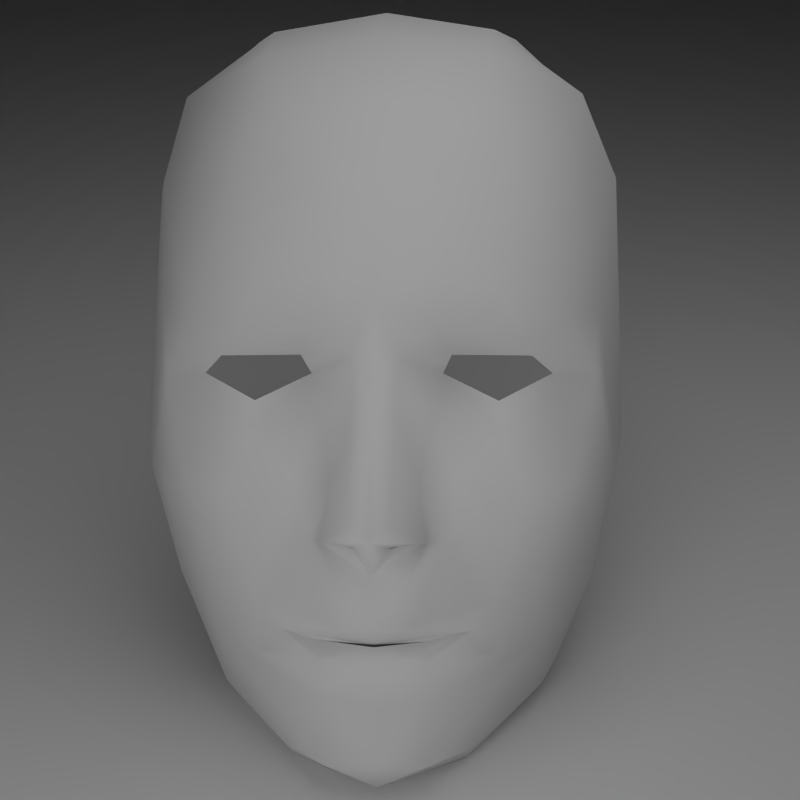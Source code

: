 # Source: MatPreview_gen2_face.blend  (saved by Blender 2.68.0; exported with 4.5.12 LTS)
import bpy
from mathutils import Matrix  # noqa: F401  (used for matrix-valued properties, if any)

bpy.ops.wm.read_factory_settings(use_empty=True)
scene = bpy.context.scene
scene.name = 'Scene'

# ---- collections
col_collection_1 = bpy.data.collections.new('Collection 1'); scene.collection.children.link(col_collection_1)

# ---- materials (node trees are filled in below, after node groups)
mat_room = bpy.data.materials.new('Room')
mat_room.alpha_threshold = 0.0
mat_room.diffuse_color = (0.64, 0.64, 0.64, 1.0)
mat_room.roughness = 0.5
mat_room.line_color = (0.0, 0.0, 0.0, 1.0)
mat_face = bpy.data.materials.new('Face')
mat_face.alpha_threshold = 0.0
mat_face.diffuse_color = (0.64, 0.64, 0.64, 1.0)
mat_face.roughness = 0.5
mat_face.line_color = (0.0, 0.0, 0.0, 1.0)

# ---- material node trees

# ---- world
world_world = bpy.data.worlds.new('World'); scene.world = world_world
world_world.color = (0.05088, 0.05088, 0.05088)
world_world.use_sun_shadow = False
world_world.sun_shadow_jitter_overblur = 0.0
world_world.cycles.sampling_method = 'MANUAL'
world_world.cycles.sample_map_resolution = 256

# ---- cameras
cam_camera = bpy.data.cameras.new('Camera')
cam_camera.clip_end = 100.0
cam_camera.lens = 52.36
cam_camera.sensor_width = 32.0
cam_camera.sensor_height = 18.0
cam_camera.ortho_scale = 7.314
cam_camera.dof.focus_distance = 0.0
cam_camera.dof.aperture_fstop = 128.0

# ---- lights
light_lamp_001 = bpy.data.lights.new('Lamp.001', 'AREA')
light_lamp_001.transmission_factor = 0.0
light_lamp_001.cutoff_distance = 30.0
light_lamp_001.energy = 78.54
light_lamp_001.shadow_buffer_clip_start = 1.001
light_lamp_001.shadow_soft_size = 1.0
light_lamp_001.shadow_maximum_resolution = 0.006
light_lamp_001.use_absolute_resolution = True
light_lamp_001.size = 1.0
light_lamp_001.size_y = 1.0
light_lamp_001.cycles.use_multiple_importance_sampling = False
light_lamp = bpy.data.lights.new('Lamp', 'AREA')
light_lamp.transmission_factor = 0.0
light_lamp.cutoff_distance = 30.0
light_lamp.energy = 78.54
light_lamp.shadow_buffer_clip_start = 1.001
light_lamp.shadow_soft_size = 1.0
light_lamp.shadow_maximum_resolution = 0.006
light_lamp.use_absolute_resolution = True
light_lamp.size = 1.0
light_lamp.size_y = 1.0
light_lamp.cycles.use_multiple_importance_sampling = False

# ---- meshes
me_cube_001 = bpy.data.meshes.new('Cube.001')
me_cube_001.from_pydata([(-1.0, -1.0, -1.0), (-1.0, 1.0, -1.0), (1.0, 1.0, -1.0), (1.0, -1.0, -1.0), (-1.0, -1.0, 1.0), (-1.0, 1.0, 1.0), (1.0, 1.0, 1.0), (1.0, -1.0, 1.0)], [], [(4, 5, 1, 0), (5, 6, 2, 1), (6, 7, 3, 2), (7, 4, 0, 3), (0, 1, 2, 3), (7, 6, 5, 4)])
_uv = me_cube_001.uv_layers.new(name='UVMap')
_uv.uv.foreach_set('vector', [0.1258, -0.5748, 0.8974, -0.5748, 0.8974, 0.1968, 0.1258, 0.1968, 1.669, 0.1968, 1.669, 0.9685, 0.8974, 0.9685, 0.8974, 0.1968, 0.8974, 1.74, 0.1258, 1.74, 0.1258, 0.9685, 0.8974, 0.9685, -0.6459, 0.9685, -0.6459, 0.1968, 0.1258, 0.1968, 0.1258, 0.9685, 0.1258, 0.1968, 0.8974, 0.1968, 0.8974, 0.9685, 0.1258, 0.9685, 0.1258, -1.346, 0.8974, -1.346, 0.8974, -0.5748, 0.1258, -0.5748])
me_cube_001.materials.append(mat_room)
me_cube_001.use_remesh_preserve_volume = False
me_cube_001.use_remesh_preserve_attributes = False
me_cube_001.use_mirror_vertex_groups = False
me_cube_001.update()
me_v4_face_v2 = bpy.data.meshes.new('v4_face-v2')
me_v4_face_v2.from_pydata([(0.01317, 0.004939, 0.001933), (8.037e-07, 0.04502, -0.005509), (8.037e-07, 0.00669, 0.006467), (0.0, -0.008039, 0.01583), (0.01911, 0.007754, -0.001048), (0.008124, 0.009886, 0.002172), (-0.01317, 0.004939, 0.001933), (-0.01911, 0.007754, -0.001048), (-0.008124, 0.009886, 0.002172), (8.037e-07, -0.02047, 0.007044), (8.037e-07, -0.02062, 0.007505), (0.005461, -0.02057, 0.005181), (-0.005478, -0.02057, 0.005189), (8.037e-07, -0.03385, 0.005527), (0.01267, -0.0165, 0.0043), (8.037e-07, -0.01277, 0.009653), (0.003633, -0.009428, 0.009344), (0.001994, -0.009706, 0.0098), (0.001726, -0.009309, 0.01169), (-0.01267, -0.0165, 0.0043), (-0.003631, -0.009428, 0.009344), (-0.001992, -0.009706, 0.0098), (-0.001724, -0.009309, 0.01169), (0.02427, 0.007452, -0.005098), (-0.02427, 0.007452, -0.005098), (0.01005, -0.01986, 0.003227), (-0.01005, -0.01986, 0.003227), (8.037e-07, -0.0372, -0.01199), (0.02418, -0.005652, -0.002965), (-0.02417, -0.005664, -0.002958), (0.02752, 0.02895, -0.01778), (-0.02753, 0.0288, -0.01777), (8.037e-07, 0.02495, 0.006284), (0.01017, -0.0344, -0.001232), (-0.01017, -0.0344, -0.001232), (0.01832, 0.03241, -0.002257), (-0.01832, 0.03241, -0.002256), (0.02822, -0.001079, -0.01515), (-0.02831, -0.0001559, -0.01523), (8.037e-07, 0.01547, 0.007394), (0.004455, -0.003444, 0.007199), (-0.004455, -0.003444, 0.007199), (0.0188, -0.0107, 0.001523), (-0.0188, -0.0107, 0.001523), (0.01666, 0.00982, 0.002523), (-0.01666, 0.00982, 0.002523), (0.02685, 0.0297, -0.01054), (-0.02564, 0.02962, -0.01056), (8.037e-07, -0.01762, 0.01069), (0.005645, -0.009429, 0.00847), (-0.005645, -0.009429, 0.00847), (0.0, -0.02724, 0.005899), (0.006717, 0.01273, 0.00588), (-0.006715, 0.01273, 0.00588), (0.01821, -0.02172, -0.002602), (-0.01821, -0.02172, -0.002602), (0.002625, 0.009681, 0.005679), (-0.002624, 0.009681, 0.005679), (0.01422, -0.03345, -0.01232), (-0.0141, -0.03351, -0.01232), (0.004389, -0.01806, 0.00968), (-0.004388, -0.01806, 0.00968), (0.02307, 0.03953, -0.01197), (-0.02307, 0.03953, -0.01197), (0.005936, -0.027, 0.004811), (-0.005935, -0.027, 0.004811), (0.007172, 0.007779, 0.0002422), (-0.007172, 0.007779, 0.0002422), (8.037e-07, 0.05064, -0.01968), (0.02488, -0.01702, -0.01376), (-0.02488, -0.01699, -0.01376), (0.006875, -0.009546, 0.005778), (-0.006873, -0.009546, 0.005778), (0.01292, 0.04728, -0.01368), (-0.01292, 0.04727, -0.01367), (0.01627, -0.004866, 0.003507), (-0.01627, -0.004866, 0.003507), (0.01567, 0.04718, -0.01937), (-0.01567, 0.04718, -0.01937), (0.0, -0.02331, 0.009082), (0.01386, 0.03212, 0.001232), (-0.01386, 0.03212, 0.001232), (0.0204, -0.02742, -0.01285), (-0.02043, -0.02738, -0.01285), (0.002282, -0.00675, 0.01465), (-0.002281, -0.00675, 0.01465), (0.0201, 0.01362, 0.00206), (-0.0201, 0.01362, 0.00206), (0.013, -0.0224, 0.002582), (-0.013, -0.0224, 0.002582), (0.02443, 0.01435, -0.004371), (-0.02443, 0.01436, -0.004372), (8.037e-07, 0.03683, 0.002567), (0.005905, -0.03448, 0.00414), (-0.005904, -0.03448, 0.00414), (0.008452, -0.002896, 0.005323), (-0.00845, -0.002895, 0.005323), (0.01272, 0.04308, -0.005552), (-0.01272, 0.04308, -0.005552), (0.006029, 0.003043, 0.003397), (-0.006027, 0.003043, 0.003397), (0.02681, -0.003801, -0.007955), (-0.02686, -0.003768, -0.00806), (0.00585, -0.02198, 0.007589), (-0.005844, -0.02198, 0.007591), (0.01241, 0.01708, 0.005361), (-0.0124, 0.01708, 0.005361), (0.01853, -0.0291, -0.008799), (-0.01853, -0.02912, -0.008834), (0.003822, -0.01336, 0.00856), (-0.00382, -0.01336, 0.00856), (0.01371, 0.001522, 0.002198), (-0.01371, 0.001522, 0.002198), (0.02316, 0.04012, -0.01876), (-0.02315, 0.04012, -0.01876), (0.005878, 0.01854, 0.006825), (-0.005876, 0.01854, 0.006825), (0.0, -0.03759, 0.002442), (0.02124, -0.003886, 0.0004338), (-0.02123, -0.003886, 0.0004337), (0.009328, 0.03558, 0.001408), (-0.009326, 0.03558, 0.001408), (0.002182, 0.0051, 0.006555), (-0.002181, 0.0051, 0.006555), (0.0279, 0.001112, -0.01123), (-0.0279, 0.001129, -0.01124), (0.009833, -0.0365, -0.004209), (-0.009832, -0.0365, -0.004204)], [], [(111, 0, 66), (35, 46, 62), (124, 30, 46), (0, 111, 4), (52, 5, 44), (40, 122, 84), (112, 67, 6), (63, 47, 36), (47, 31, 125), (112, 6, 7), (45, 8, 53), (123, 41, 85), (9, 25, 60), (61, 26, 9), (28, 54, 69), (64, 51, 13), (71, 60, 14), (71, 14, 95), (84, 49, 40), (17, 18, 15), (3, 15, 18), (3, 18, 49), (16, 17, 15), (55, 29, 70), (13, 51, 65), (61, 72, 19), (96, 19, 72), (50, 85, 41), (22, 21, 15), (15, 3, 22), (22, 3, 50), (15, 21, 20), (25, 14, 60), (19, 26, 61), (118, 23, 4), (46, 35, 86), (24, 119, 7), (87, 36, 47), (11, 25, 9), (103, 25, 11), (26, 12, 9), (12, 26, 104), (55, 34, 94), (93, 33, 54), (23, 118, 28), (42, 54, 28), (119, 24, 29), (55, 43, 29), (35, 62, 97), (63, 36, 98), (106, 81, 87), (86, 80, 105), (117, 27, 126), (127, 27, 117), (32, 105, 80), (120, 97, 92), (106, 32, 81), (98, 121, 92), (37, 101, 69), (30, 124, 37), (70, 102, 38), (38, 125, 31), (57, 53, 8), (52, 56, 5), (99, 111, 66), (66, 122, 99), (112, 100, 67), (100, 123, 67), (42, 14, 54), (75, 95, 14), (55, 19, 43), (96, 76, 19), (23, 44, 4), (7, 45, 24), (90, 46, 86), (46, 90, 124), (47, 91, 87), (125, 91, 47), (48, 15, 110), (109, 15, 48), (49, 16, 15), (49, 18, 16), (15, 20, 50), (20, 22, 50), (103, 11, 10), (12, 104, 10), (39, 56, 52), (32, 39, 115), (57, 39, 53), (39, 32, 116), (93, 54, 64), (14, 88, 54), (55, 94, 65), (55, 89, 19), (2, 56, 39), (56, 122, 66), (39, 57, 2), (123, 57, 67), (58, 126, 27), (107, 54, 33), (27, 127, 59), (55, 108, 34), (60, 48, 9), (60, 109, 48), (9, 48, 61), (110, 61, 48), (30, 113, 46), (47, 114, 31), (64, 88, 103), (64, 54, 88), (89, 65, 104), (89, 55, 65), (66, 5, 56), (57, 8, 67), (74, 68, 78), (77, 68, 73), (58, 107, 126), (108, 59, 127), (49, 71, 40), (60, 71, 109), (72, 50, 41), (110, 72, 61), (73, 68, 1), (97, 1, 92), (1, 68, 74), (92, 1, 98), (118, 4, 75), (42, 75, 14), (76, 7, 119), (76, 43, 19), (77, 73, 113), (114, 74, 78), (65, 51, 79), (79, 51, 64), (80, 35, 97), (86, 35, 80), (98, 36, 81), (36, 87, 81), (69, 54, 107), (55, 70, 108), (2, 3, 84), (84, 3, 49), (3, 2, 85), (50, 3, 85), (86, 105, 44), (23, 86, 44), (106, 87, 45), (87, 24, 45), (14, 25, 88), (88, 25, 103), (26, 19, 89), (104, 26, 89), (23, 101, 90), (23, 90, 86), (102, 24, 91), (91, 24, 87), (32, 92, 121), (92, 32, 120), (13, 93, 64), (117, 33, 93), (65, 94, 13), (34, 117, 94), (71, 95, 40), (40, 99, 122), (41, 96, 72), (123, 100, 41), (97, 62, 73), (1, 97, 73), (63, 98, 74), (98, 1, 74), (99, 95, 111), (40, 95, 99), (96, 100, 112), (96, 41, 100), (101, 28, 69), (23, 28, 101), (29, 102, 70), (29, 24, 102), (64, 103, 79), (10, 79, 103), (79, 104, 65), (104, 79, 10), (105, 52, 44), (115, 39, 52), (53, 106, 45), (39, 116, 53), (107, 82, 69), (58, 82, 107), (70, 83, 108), (83, 59, 108), (49, 109, 71), (49, 15, 109), (72, 110, 50), (110, 15, 50), (75, 4, 111), (75, 111, 95), (7, 76, 112), (96, 112, 76), (46, 113, 62), (62, 113, 73), (63, 114, 47), (74, 114, 63), (115, 105, 32), (52, 105, 115), (106, 116, 32), (116, 106, 53), (13, 94, 117), (93, 13, 117), (28, 118, 42), (118, 75, 42), (119, 29, 43), (43, 76, 119), (80, 120, 32), (120, 80, 97), (32, 121, 81), (98, 81, 121), (122, 2, 84), (122, 56, 2), (2, 123, 85), (2, 57, 123), (101, 37, 124), (101, 124, 90), (125, 38, 102), (125, 102, 91), (107, 33, 126), (117, 126, 33), (127, 34, 108), (34, 127, 117)])
me_v4_face_v2.polygons.foreach_set('use_smooth', [True] * 228)
_uv = me_v4_face_v2.uv_layers.new(name='UVMap')
_uv.uv.foreach_set('vector', [0.6125, 0.4067, 0.6287, 0.4307, 0.5886, 0.4338, 0.6479, 0.6182, 0.7063, 0.6003, 0.6738, 0.6584, 0.7261, 0.4041, 0.7214, 0.5959, 0.7063, 0.6003, 0.6287, 0.4307, 0.6125, 0.4067, 0.6526, 0.4329, 0.5569, 0.4788, 0.5862, 0.4373, 0.6426, 0.4373, 0.5488, 0.3811, 0.5208, 0.4297, 0.5237, 0.3579, 0.3936, 0.4067, 0.4202, 0.4351, 0.3779, 0.4294, 0.3293, 0.6584, 0.2966, 0.6003, 0.355, 0.6182, 0.2966, 0.6003, 0.2812, 0.595, 0.2803, 0.4043, 0.3936, 0.4067, 0.3779, 0.4294, 0.342, 0.4346, 0.3589, 0.4414, 0.4182, 0.4382, 0.4495, 0.4788, 0.4856, 0.4297, 0.4619, 0.3811, 0.4873, 0.3579, 0.5024, 0.2515, 0.5757, 0.2488, 0.5339, 0.2715, 0.4744, 0.2754, 0.4275, 0.249, 0.5024, 0.2515, 0.6987, 0.365, 0.647, 0.2383, 0.6987, 0.2698, 0.5471, 0.1809, 0.501, 0.1765, 0.5, 0.1616, 0.5657, 0.3354, 0.5339, 0.2715, 0.6013, 0.2732, 0.5657, 0.3354, 0.6013, 0.2732, 0.5732, 0.3826, 0.5237, 0.3579, 0.5581, 0.3345, 0.5488, 0.3811, 0.5259, 0.3279, 0.5254, 0.335, 0.5046, 0.311, 0.5037, 0.3406, 0.5046, 0.311, 0.5254, 0.335, 0.5037, 0.3406, 0.5254, 0.335, 0.5581, 0.3345, 0.5356, 0.332, 0.5259, 0.3279, 0.5046, 0.311, 0.3528, 0.2385, 0.3125, 0.3647, 0.3013, 0.27, 0.5, 0.1616, 0.501, 0.1765, 0.4507, 0.1887, 0.4744, 0.2754, 0.4395, 0.3347, 0.3987, 0.2732, 0.438, 0.3826, 0.3987, 0.2732, 0.4395, 0.3347, 0.4456, 0.334, 0.4873, 0.3579, 0.4619, 0.3811, 0.4729, 0.3345, 0.4678, 0.3286, 0.5046, 0.311, 0.5046, 0.311, 0.5037, 0.3406, 0.4729, 0.3345, 0.4729, 0.3345, 0.5037, 0.3406, 0.4456, 0.334, 0.5046, 0.311, 0.4678, 0.3286, 0.4624, 0.3342, 0.5757, 0.2488, 0.6013, 0.2732, 0.5339, 0.2715, 0.3987, 0.2732, 0.4275, 0.249, 0.4744, 0.2754, 0.6753, 0.3762, 0.697, 0.4448, 0.6526, 0.4329, 0.7063, 0.6003, 0.6479, 0.6182, 0.6714, 0.4875, 0.3103, 0.4387, 0.3357, 0.3762, 0.342, 0.4346, 0.3423, 0.4844, 0.355, 0.6182, 0.2966, 0.6003, 0.5498, 0.2322, 0.5757, 0.2488, 0.5024, 0.2515, 0.5508, 0.2188, 0.5757, 0.2488, 0.5498, 0.2322, 0.4275, 0.249, 0.4524, 0.2302, 0.5024, 0.2515, 0.4524, 0.2302, 0.4275, 0.249, 0.45, 0.2183, 0.3528, 0.2385, 0.415, 0.1567, 0.4529, 0.1577, 0.5474, 0.1577, 0.5852, 0.1567, 0.647, 0.2383, 0.697, 0.4448, 0.6753, 0.3762, 0.6987, 0.365, 0.6555, 0.3325, 0.647, 0.2383, 0.6987, 0.365, 0.3357, 0.3762, 0.3103, 0.4387, 0.3125, 0.3647, 0.3528, 0.2385, 0.355, 0.3325, 0.3125, 0.3647, 0.6479, 0.6182, 0.6738, 0.6584, 0.6003, 0.6821, 0.3293, 0.6584, 0.355, 0.6182, 0.4028, 0.6821, 0.4041, 0.5068, 0.3906, 0.6162, 0.3423, 0.4844, 0.6714, 0.4875, 0.6121, 0.6165, 0.5938, 0.5061, 0.5007, 0.1218, 0.5, 0.1401, 0.5784, 0.1445, 0.4214, 0.1445, 0.5, 0.1401, 0.5007, 0.1218, 0.5029, 0.5574, 0.5938, 0.5061, 0.6121, 0.6165, 0.5762, 0.6387, 0.6003, 0.6821, 0.5012, 0.6465, 0.4041, 0.5068, 0.5029, 0.5574, 0.3906, 0.6162, 0.4028, 0.6821, 0.427, 0.6387, 0.5012, 0.6465, 0.7285, 0.3899, 0.7197, 0.3767, 0.6987, 0.2698, 0.7214, 0.5959, 0.7261, 0.4041, 0.7285, 0.3899, 0.3013, 0.27, 0.2908, 0.377, 0.2769, 0.396, 0.2769, 0.396, 0.2803, 0.4043, 0.2812, 0.595, 0.4819, 0.4592, 0.4495, 0.4788, 0.4182, 0.4382, 0.5569, 0.4788, 0.5244, 0.4592, 0.5862, 0.4373, 0.5513, 0.4165, 0.6125, 0.4067, 0.5886, 0.4338, 0.5886, 0.4338, 0.5208, 0.4297, 0.5513, 0.4165, 0.3936, 0.4067, 0.4551, 0.4165, 0.4202, 0.4351, 0.4551, 0.4165, 0.4856, 0.4297, 0.4202, 0.4351, 0.6555, 0.3325, 0.6013, 0.2732, 0.647, 0.2383, 0.6355, 0.3699, 0.5732, 0.3826, 0.6013, 0.2732, 0.3528, 0.2385, 0.3987, 0.2732, 0.355, 0.3325, 0.438, 0.3826, 0.3755, 0.3699, 0.3987, 0.2732, 0.697, 0.4448, 0.6426, 0.4373, 0.6526, 0.4329, 0.342, 0.4346, 0.3589, 0.4414, 0.3103, 0.4387, 0.6985, 0.4893, 0.7063, 0.6003, 0.6714, 0.4875, 0.7063, 0.6003, 0.6985, 0.4893, 0.7261, 0.4041, 0.2966, 0.6003, 0.3079, 0.4893, 0.3423, 0.4844, 0.2803, 0.4043, 0.3079, 0.4893, 0.2966, 0.6003, 0.5034, 0.281, 0.5046, 0.311, 0.4763, 0.3081, 0.5325, 0.3081, 0.5046, 0.311, 0.5034, 0.281, 0.5581, 0.3345, 0.5356, 0.332, 0.5046, 0.311, 0.5581, 0.3345, 0.5254, 0.335, 0.5356, 0.332, 0.5046, 0.311, 0.4624, 0.3342, 0.4456, 0.334, 0.4624, 0.3342, 0.4729, 0.3345, 0.4456, 0.334, 0.5508, 0.2188, 0.5498, 0.2322, 0.4995, 0.2292, 0.4524, 0.2302, 0.45, 0.2183, 0.4995, 0.2292, 0.5029, 0.4963, 0.5244, 0.4592, 0.5569, 0.4788, 0.5029, 0.5574, 0.5029, 0.4963, 0.55, 0.5161, 0.4819, 0.4592, 0.5029, 0.4963, 0.4495, 0.4788, 0.5029, 0.4963, 0.5029, 0.5574, 0.4561, 0.5161, 0.5474, 0.1577, 0.647, 0.2383, 0.5471, 0.1809, 0.6013, 0.2732, 0.5964, 0.2229, 0.647, 0.2383, 0.3528, 0.2385, 0.4529, 0.1577, 0.4507, 0.1887, 0.3528, 0.2385, 0.4033, 0.2229, 0.3987, 0.2732, 0.5029, 0.4399, 0.5244, 0.4592, 0.5029, 0.4963, 0.5244, 0.4592, 0.5208, 0.4297, 0.5886, 0.4338, 0.5029, 0.4963, 0.4819, 0.4592, 0.5029, 0.4399, 0.4856, 0.4297, 0.4819, 0.4592, 0.4202, 0.4351, 0.6138, 0.1643, 0.5784, 0.1445, 0.5, 0.1401, 0.6479, 0.1921, 0.647, 0.2383, 0.5852, 0.1567, 0.5, 0.1401, 0.4214, 0.1445, 0.3872, 0.1638, 0.3528, 0.2385, 0.3518, 0.1921, 0.415, 0.1567, 0.5339, 0.2715, 0.5034, 0.281, 0.5024, 0.2515, 0.5339, 0.2715, 0.5325, 0.3081, 0.5034, 0.281, 0.5024, 0.2515, 0.5034, 0.281, 0.4744, 0.2754, 0.4763, 0.3081, 0.4744, 0.2754, 0.5034, 0.281, 0.7214, 0.5959, 0.6865, 0.6677, 0.7063, 0.6003, 0.2966, 0.6003, 0.3167, 0.6677, 0.2812, 0.595, 0.5471, 0.1809, 0.5964, 0.2229, 0.5508, 0.2188, 0.5471, 0.1809, 0.647, 0.2383, 0.5964, 0.2229, 0.4033, 0.2229, 0.4507, 0.1887, 0.45, 0.2183, 0.4033, 0.2229, 0.3528, 0.2385, 0.4507, 0.1887, 0.5886, 0.4338, 0.5862, 0.4373, 0.5244, 0.4592, 0.4819, 0.4592, 0.4182, 0.4382, 0.4202, 0.4351, 0.3982, 0.7139, 0.5012, 0.7354, 0.3762, 0.7131, 0.6267, 0.7131, 0.5012, 0.7354, 0.605, 0.7139, 0.6138, 0.1643, 0.6479, 0.1921, 0.5784, 0.1445, 0.3518, 0.1921, 0.3872, 0.1638, 0.4214, 0.1445, 0.5581, 0.3345, 0.5657, 0.3354, 0.5488, 0.3811, 0.5339, 0.2715, 0.5657, 0.3354, 0.5325, 0.3081, 0.4395, 0.3347, 0.4456, 0.334, 0.4619, 0.3811, 0.4763, 0.3081, 0.4395, 0.3347, 0.4744, 0.2754, 0.605, 0.7139, 0.5012, 0.7354, 0.5012, 0.6992, 0.6003, 0.6821, 0.5012, 0.6992, 0.5012, 0.6465, 0.5012, 0.6992, 0.5012, 0.7354, 0.3982, 0.7139, 0.5012, 0.6465, 0.5012, 0.6992, 0.4028, 0.6821, 0.6753, 0.3762, 0.6526, 0.4329, 0.6355, 0.3699, 0.6555, 0.3325, 0.6355, 0.3699, 0.6013, 0.2732, 0.3755, 0.3699, 0.342, 0.4346, 0.3357, 0.3762, 0.3755, 0.3699, 0.355, 0.3325, 0.3987, 0.2732, 0.6267, 0.7131, 0.605, 0.7139, 0.6865, 0.6677, 0.3167, 0.6677, 0.3982, 0.7139, 0.3762, 0.7131, 0.4507, 0.1887, 0.501, 0.1765, 0.5012, 0.2188, 0.5012, 0.2188, 0.501, 0.1765, 0.5471, 0.1809, 0.6121, 0.6165, 0.6479, 0.6182, 0.6003, 0.6821, 0.6714, 0.4875, 0.6479, 0.6182, 0.6121, 0.6165, 0.4028, 0.6821, 0.355, 0.6182, 0.3906, 0.6162, 0.355, 0.6182, 0.3423, 0.4844, 0.3906, 0.6162, 0.6987, 0.2698, 0.647, 0.2383, 0.6479, 0.1921, 0.3528, 0.2385, 0.3013, 0.27, 0.3518, 0.1921, 0.5029, 0.4399, 0.5037, 0.3406, 0.5237, 0.3579, 0.5237, 0.3579, 0.5037, 0.3406, 0.5581, 0.3345, 0.5037, 0.3406, 0.5029, 0.4399, 0.4873, 0.3579, 0.4456, 0.334, 0.5037, 0.3406, 0.4873, 0.3579, 0.6714, 0.4875, 0.5938, 0.5061, 0.6426, 0.4373, 0.697, 0.4448, 0.6714, 0.4875, 0.6426, 0.4373, 0.4041, 0.5068, 0.3423, 0.4844, 0.3589, 0.4414, 0.3423, 0.4844, 0.3103, 0.4387, 0.3589, 0.4414, 0.6013, 0.2732, 0.5757, 0.2488, 0.5964, 0.2229, 0.5964, 0.2229, 0.5757, 0.2488, 0.5508, 0.2188, 0.4275, 0.249, 0.3987, 0.2732, 0.4033, 0.2229, 0.45, 0.2183, 0.4275, 0.249, 0.4033, 0.2229, 0.697, 0.4448, 0.7197, 0.3767, 0.6985, 0.4893, 0.697, 0.4448, 0.6985, 0.4893, 0.6714, 0.4875, 0.2908, 0.377, 0.3103, 0.4387, 0.3079, 0.4893, 0.3079, 0.4893, 0.3103, 0.4387, 0.3423, 0.4844, 0.5029, 0.5574, 0.5012, 0.6465, 0.427, 0.6387, 0.5012, 0.6465, 0.5029, 0.5574, 0.5762, 0.6387, 0.5, 0.1616, 0.5474, 0.1577, 0.5471, 0.1809, 0.5007, 0.1218, 0.5852, 0.1567, 0.5474, 0.1577, 0.4507, 0.1887, 0.4529, 0.1577, 0.5, 0.1616, 0.415, 0.1567, 0.5007, 0.1218, 0.4529, 0.1577, 0.5657, 0.3354, 0.5732, 0.3826, 0.5488, 0.3811, 0.5488, 0.3811, 0.5513, 0.4165, 0.5208, 0.4297, 0.4619, 0.3811, 0.438, 0.3826, 0.4395, 0.3347, 0.4856, 0.4297, 0.4551, 0.4165, 0.4619, 0.3811, 0.6003, 0.6821, 0.6738, 0.6584, 0.605, 0.7139, 0.5012, 0.6992, 0.6003, 0.6821, 0.605, 0.7139, 0.3293, 0.6584, 0.4028, 0.6821, 0.3982, 0.7139, 0.4028, 0.6821, 0.5012, 0.6992, 0.3982, 0.7139, 0.5513, 0.4165, 0.5732, 0.3826, 0.6125, 0.4067, 0.5488, 0.3811, 0.5732, 0.3826, 0.5513, 0.4165, 0.438, 0.3826, 0.4551, 0.4165, 0.3936, 0.4067, 0.438, 0.3826, 0.4619, 0.3811, 0.4551, 0.4165, 0.7197, 0.3767, 0.6987, 0.365, 0.6987, 0.2698, 0.697, 0.4448, 0.6987, 0.365, 0.7197, 0.3767, 0.3125, 0.3647, 0.2908, 0.377, 0.3013, 0.27, 0.3125, 0.3647, 0.3103, 0.4387, 0.2908, 0.377, 0.5471, 0.1809, 0.5508, 0.2188, 0.5012, 0.2188, 0.4995, 0.2292, 0.5012, 0.2188, 0.5508, 0.2188, 0.5012, 0.2188, 0.45, 0.2183, 0.4507, 0.1887, 0.45, 0.2183, 0.5012, 0.2188, 0.4995, 0.2292, 0.5938, 0.5061, 0.5569, 0.4788, 0.6426, 0.4373, 0.55, 0.5161, 0.5029, 0.4963, 0.5569, 0.4788, 0.4495, 0.4788, 0.4041, 0.5068, 0.3589, 0.4414, 0.5029, 0.4963, 0.4561, 0.5161, 0.4495, 0.4788, 0.6479, 0.1921, 0.6631, 0.2029, 0.6987, 0.2698, 0.6138, 0.1643, 0.6631, 0.2029, 0.6479, 0.1921, 0.3013, 0.27, 0.3367, 0.2031, 0.3518, 0.1921, 0.3367, 0.2031, 0.3872, 0.1638, 0.3518, 0.1921, 0.5581, 0.3345, 0.5325, 0.3081, 0.5657, 0.3354, 0.5581, 0.3345, 0.5046, 0.311, 0.5325, 0.3081, 0.4395, 0.3347, 0.4763, 0.3081, 0.4456, 0.334, 0.4763, 0.3081, 0.5046, 0.311, 0.4456, 0.334, 0.6355, 0.3699, 0.6526, 0.4329, 0.6125, 0.4067, 0.6355, 0.3699, 0.6125, 0.4067, 0.5732, 0.3826, 0.342, 0.4346, 0.3755, 0.3699, 0.3936, 0.4067, 0.438, 0.3826, 0.3936, 0.4067, 0.3755, 0.3699, 0.7063, 0.6003, 0.6865, 0.6677, 0.6738, 0.6584, 0.6738, 0.6584, 0.6865, 0.6677, 0.605, 0.7139, 0.3293, 0.6584, 0.3167, 0.6677, 0.2966, 0.6003, 0.3982, 0.7139, 0.3167, 0.6677, 0.3293, 0.6584, 0.55, 0.5161, 0.5938, 0.5061, 0.5029, 0.5574, 0.5569, 0.4788, 0.5938, 0.5061, 0.55, 0.5161, 0.4041, 0.5068, 0.4561, 0.5161, 0.5029, 0.5574, 0.4561, 0.5161, 0.4041, 0.5068, 0.4495, 0.4788, 0.5, 0.1616, 0.4529, 0.1577, 0.5007, 0.1218, 0.5474, 0.1577, 0.5, 0.1616, 0.5007, 0.1218, 0.6987, 0.365, 0.6753, 0.3762, 0.6555, 0.3325, 0.6753, 0.3762, 0.6355, 0.3699, 0.6555, 0.3325, 0.3357, 0.3762, 0.3125, 0.3647, 0.355, 0.3325, 0.355, 0.3325, 0.3755, 0.3699, 0.3357, 0.3762, 0.6121, 0.6165, 0.5762, 0.6387, 0.5029, 0.5574, 0.5762, 0.6387, 0.6121, 0.6165, 0.6003, 0.6821, 0.5029, 0.5574, 0.427, 0.6387, 0.3906, 0.6162, 0.4028, 0.6821, 0.3906, 0.6162, 0.427, 0.6387, 0.5208, 0.4297, 0.5029, 0.4399, 0.5237, 0.3579, 0.5208, 0.4297, 0.5244, 0.4592, 0.5029, 0.4399, 0.5029, 0.4399, 0.4856, 0.4297, 0.4873, 0.3579, 0.5029, 0.4399, 0.4819, 0.4592, 0.4856, 0.4297, 0.7197, 0.3767, 0.7285, 0.3899, 0.7261, 0.4041, 0.7197, 0.3767, 0.7261, 0.4041, 0.6985, 0.4893, 0.2803, 0.4043, 0.2769, 0.396, 0.2908, 0.377, 0.2803, 0.4043, 0.2908, 0.377, 0.3079, 0.4893, 0.6479, 0.1921, 0.5852, 0.1567, 0.5784, 0.1445, 0.5007, 0.1218, 0.5784, 0.1445, 0.5852, 0.1567, 0.4214, 0.1445, 0.415, 0.1567, 0.3518, 0.1921, 0.415, 0.1567, 0.4214, 0.1445, 0.5007, 0.1218])
me_v4_face_v2.materials.append(mat_face)
me_v4_face_v2.use_remesh_preserve_volume = False
me_v4_face_v2.use_remesh_preserve_attributes = False
me_v4_face_v2.use_mirror_x = True
me_v4_face_v2.update()

# ---- objects
ob_lamp_001 = bpy.data.objects.new('Lamp.001', light_lamp_001)
ob_room = bpy.data.objects.new('Room', me_cube_001)
ob_lamp = bpy.data.objects.new('Lamp', light_lamp)
ob_camera = bpy.data.objects.new('Camera', cam_camera)
ob_v4_face_v2 = bpy.data.objects.new('v4_face-v2', me_v4_face_v2)

# ---- transforms, parenting, visibility, modifiers, constraints
ob_lamp_001.location = (4.44, -3.817, 2.463)
ob_lamp_001.rotation_euler = (0.3083, -1.419, 1.833)
ob_lamp_001.scale = (3.812, 3.812, 3.812)
ob_lamp_001.lock_rotations_4d = False
ob_lamp_001.empty_display_type = 'ARROWS'
ob_lamp_001.color = (0.0, 0.0, 0.0, 0.0)
ob_lamp_001.lineart.crease_threshold = 0.0
ob_room.location = (-8.305, 6.836, 3.968)
ob_room.scale = (13.85, 12.65, 3.966)
ob_room.lineart.crease_threshold = 0.0
ob_lamp.location = (1.649, 0.2642, 5.865)
ob_lamp.rotation_euler = (0.249, 0.05522, 1.866)
ob_lamp.scale = (5.308, 5.308, 5.308)
ob_lamp.lock_rotations_4d = False
ob_lamp.empty_display_type = 'ARROWS'
ob_lamp.color = (0.0, 0.0, 0.0, 0.0)
ob_lamp.lineart.crease_threshold = 0.0
ob_camera.location = (4.7, -2.943, 3.926)
ob_camera.rotation_euler = (1.059, 0.005011, 1.006)
ob_camera.scale = (1.0, 1.0, 1.0)
ob_camera.lock_rotations_4d = False
ob_camera.empty_display_type = 'ARROWS'
ob_camera.color = (0.0, 0.0, 0.0, 0.0)
ob_camera.display_type = 'WIRE'
ob_camera.lineart.crease_threshold = 0.0
ob_v4_face_v2.location = (0.9069, -0.6604, 1.24)
ob_v4_face_v2.rotation_euler = (1.132, -0.01639, 0.9635)
ob_v4_face_v2.scale = (36.1, 36.1, 36.1)
ob_v4_face_v2.lineart.crease_threshold = 0.0
ob_v4_face_v2.use_mesh_mirror_x = True
_vg = ob_v4_face_v2.vertex_groups.new(name='Group51470')

# ---- collection membership
col_collection_1.objects.link(ob_lamp_001)
col_collection_1.objects.link(ob_room)
col_collection_1.objects.link(ob_lamp)
col_collection_1.objects.link(ob_camera)
col_collection_1.objects.link(ob_v4_face_v2)

# ---- scene / render settings (as saved in the file)
scene.camera = ob_camera
scene.frame_start = 1; scene.frame_end = 250; scene.frame_set(170)
scene.render.engine = 'BLENDER_EEVEE_NEXT'
scene.render.image_settings.color_mode = 'RGB'
scene.render.image_settings.compression = 90
scene.render.resolution_x = 120
scene.render.resolution_y = 120
scene.render.dither_intensity = 0.0
scene.render.bake_margin = 2
scene.render.bake_bias = 0.0
scene.cycles.use_denoising = False
scene.cycles.samples = 10
scene.cycles.sampling_pattern = 'TABULATED_SOBOL'
scene.cycles.light_sampling_threshold = 0.0
scene.cycles.use_adaptive_sampling = False
scene.cycles.use_light_tree = False
scene.cycles.blur_glossy = 0.0
scene.cycles.volume_bounces = 1
scene.cycles.pixel_filter_type = 'GAUSSIAN'
scene.cycles.sample_clamp_indirect = 0.0
scene.view_settings.view_transform = 'Standard'
bpy.context.view_layer.update()

